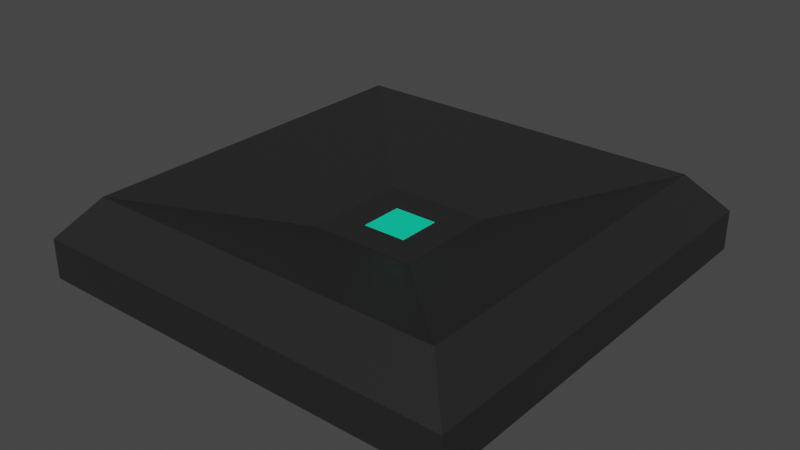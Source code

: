 # Source: DysonPlate.blend  (saved by Blender 3.1.7; exported with 4.5.12 LTS)
import bpy
from mathutils import Matrix  # noqa: F401  (used for matrix-valued properties, if any)

bpy.ops.wm.read_factory_settings(use_empty=True)
scene = bpy.context.scene
scene.name = 'Scene'

# ---- collections
col_collection = bpy.data.collections.new('Collection'); scene.collection.children.link(col_collection)

# ---- materials (node trees are filled in below, after node groups)
mat_base = bpy.data.materials.new('Base')
mat_base.alpha_threshold = 0.0
mat_base.use_transparent_shadow = False
mat_base.line_color = (0.0, 0.0, 0.0, 1.0)
mat_light = bpy.data.materials.new('Light')
mat_light.use_transparent_shadow = False
mat_solar = bpy.data.materials.new('Solar')
mat_solar.use_transparent_shadow = False

# ---- material node trees
mat_base.use_nodes = True; mat_base.node_tree.nodes.clear()
_N = mat_base.node_tree.nodes; _L = mat_base.node_tree.links
n0 = _N.new('ShaderNodeOutputMaterial'); n0.name = 'Material Output'; n0.location = (300, 300)
n1 = _N.new('ShaderNodeBsdfPrincipled'); n1.name = 'Principled BSDF'; n1.location = (10, 300)
n1.distribution = 'GGX'
n1.subsurface_method = 'RANDOM_WALK_SKIN'
n1.inputs[0].default_value = (0.01885, 0.01885, 0.01885, 1.0)
n1.inputs[2].default_value = 0.4
n1.inputs[3].default_value = 1.45
n1.inputs[27].default_value = (0.0, 0.0, 0.0, 1.0)
n1.inputs[28].default_value = 1.0
_L.new(n1.outputs[0], n0.inputs[0])
n0.is_active_output = True
mat_light.use_nodes = True; mat_light.node_tree.nodes.clear()
_N = mat_light.node_tree.nodes; _L = mat_light.node_tree.links
n0 = _N.new('ShaderNodeBsdfPrincipled'); n0.name = 'Principled BSDF'; n0.location = (10, 300)
n0.distribution = 'GGX'
n0.subsurface_method = 'RANDOM_WALK_SKIN'
n0.inputs[0].default_value = (0.0, 0.8, 0.447, 1.0)
n0.inputs[3].default_value = 1.45
n0.inputs[27].default_value = (0.0, 0.0, 0.0, 1.0)
n0.inputs[28].default_value = 1.0
n1 = _N.new('ShaderNodeOutputMaterial'); n1.name = 'Material Output'; n1.location = (300, 300)
_L.new(n0.outputs[0], n1.inputs[0])
n1.is_active_output = True
mat_solar.use_nodes = True; mat_solar.node_tree.nodes.clear()
_N = mat_solar.node_tree.nodes; _L = mat_solar.node_tree.links
n0 = _N.new('ShaderNodeBsdfPrincipled'); n0.name = 'Principled BSDF'; n0.location = (10, 300)
n0.distribution = 'GGX'
n0.subsurface_method = 'RANDOM_WALK_SKIN'
n0.inputs[0].default_value = (1.0, 0.3539, 0.06549, 1.0)
n0.inputs[3].default_value = 1.45
n0.inputs[27].default_value = (0.0, 0.0, 0.0, 1.0)
n0.inputs[28].default_value = 1.0
n1 = _N.new('ShaderNodeOutputMaterial'); n1.name = 'Material Output'; n1.location = (300, 300)
_L.new(n0.outputs[0], n1.inputs[0])
n1.is_active_output = True

# ---- world
world_world = bpy.data.worlds.new('World'); scene.world = world_world
world_world.use_nodes = True; world_world.node_tree.nodes.clear()
_N = world_world.node_tree.nodes; _L = world_world.node_tree.links
n0 = _N.new('ShaderNodeOutputWorld'); n0.name = 'World Output'; n0.location = (300, 300)
n1 = _N.new('ShaderNodeBackground'); n1.name = 'Background'; n1.location = (10, 300)
n1.inputs[0].default_value = (0.05088, 0.05088, 0.05088, 1.0)
_L.new(n1.outputs[0], n0.inputs[0])
n0.is_active_output = True
world_world.color = (0.05088, 0.05088, 0.05088)
world_world.use_sun_shadow = False
world_world.sun_shadow_jitter_overblur = 0.0

# ---- meshes
me_cube = bpy.data.meshes.new('Cube')
me_cube.from_pydata([(0.1491, 0.1491, 0.1849), (0.8672, 0.8672, -0.00689), (0.1491, -0.1491, 0.1849), (0.8672, -0.8672, -0.00689), (-0.1491, 0.1491, 0.1849), (-0.8672, 0.8672, -0.00689), (-0.1491, -0.1491, 0.1849), (-0.8672, -0.8672, -0.00689), (1.0, -1.0, 0.1779), (-1.0, -1.0, 0.1779), (1.0, 1.0, 0.1779), (-1.0, 1.0, 0.1779), (0.8456, -0.8456, 0.3577), (-0.8456, -0.8456, 0.3577), (0.8456, 0.8456, 0.3577), (-0.8456, 0.8456, 0.3577), (0.2484, -0.2484, 0.1849), (-0.2484, -0.2484, 0.1849), (0.2484, 0.2484, 0.1849), (-0.2484, 0.2484, 0.1849), (0.1036, 0.1036, 0.1813), (0.1036, -0.1036, 0.1813), (-0.1036, 0.1036, 0.1813), (-0.1036, -0.1036, 0.1813), (-1.0, 1.0, -0.00689), (-1.0, -1.0, -0.00689), (1.0, 1.0, -0.00689), (1.0, -1.0, -0.00689), (-0.7828, 0.7828, 0.07055), (-0.7828, -0.7828, 0.07055), (0.7828, 0.7828, 0.07055), (0.7828, -0.7828, 0.07055)], [], [(4, 6, 23, 22), (27, 8, 9, 25), (25, 9, 11, 24), (3, 7, 29, 31), (26, 10, 8, 27), (24, 11, 10, 26), (12, 13, 9, 8), (14, 12, 8, 10), (13, 15, 11, 9), (15, 14, 10, 11), (16, 17, 13, 12), (18, 16, 12, 14), (17, 19, 15, 13), (19, 18, 14, 15), (2, 6, 17, 16), (0, 2, 16, 18), (6, 4, 19, 17), (4, 0, 18, 19), (20, 22, 23, 21), (6, 2, 21, 23), (0, 4, 22, 20), (2, 0, 20, 21), (5, 7, 25, 24), (1, 5, 24, 26), (7, 3, 27, 25), (3, 1, 26, 27), (28, 30, 31, 29), (7, 5, 28, 29), (1, 3, 31, 30), (5, 1, 30, 28)])
me_cube.polygons.foreach_set('material_index', [0, 0, 0, 0, 0, 0, 0, 0, 0, 0, 0, 0, 0, 0, 0, 0, 0, 0, 1, 0, 0, 0, 0, 0, 0, 0, 2, 0, 0, 0])
_uv = me_cube.uv_layers.new(name='UVMap')
_uv.uv.foreach_set('vector', [0.7686, 0.6064, 0.7686, 0.6436, 0.7686, 0.6436, 0.7686, 0.6064, 0.375, 0.75, 0.625, 0.75, 0.625, 1.0, 0.375, 1.0, 0.375, 0.0, 0.625, 0.0, 0.625, 0.25, 0.375, 0.25, 0.3584, 0.7334, 0.1416, 0.7334, 0.1416, 0.7334, 0.3584, 0.7334, 0.375, 0.5, 0.625, 0.5, 0.625, 0.75, 0.375, 0.75, 0.375, 0.25, 0.625, 0.25, 0.625, 0.5, 0.375, 0.5, 0.6443, 0.7307, 0.8557, 0.7307, 0.875, 0.75, 0.625, 0.75, 0.6443, 0.5193, 0.6443, 0.7307, 0.625, 0.75, 0.625, 0.5, 0.8557, 0.7307, 0.8557, 0.5193, 0.875, 0.5, 0.875, 0.75, 0.8557, 0.5193, 0.6443, 0.5193, 0.625, 0.5, 0.875, 0.5, 0.719, 0.656, 0.781, 0.656, 0.8557, 0.7307, 0.6443, 0.7307, 0.719, 0.594, 0.719, 0.656, 0.6443, 0.7307, 0.6443, 0.5193, 0.781, 0.656, 0.781, 0.594, 0.8557, 0.5193, 0.8557, 0.7307, 0.781, 0.594, 0.719, 0.594, 0.6443, 0.5193, 0.8557, 0.5193, 0.7314, 0.6436, 0.7686, 0.6436, 0.781, 0.656, 0.719, 0.656, 0.7314, 0.6064, 0.7314, 0.6436, 0.719, 0.656, 0.719, 0.594, 0.7686, 0.6436, 0.7686, 0.6064, 0.781, 0.594, 0.781, 0.656, 0.7686, 0.6064, 0.7314, 0.6064, 0.719, 0.594, 0.781, 0.594, 0.7314, 0.6064, 0.7686, 0.6064, 0.7686, 0.6436, 0.7314, 0.6436, 0.7686, 0.6436, 0.7314, 0.6436, 0.7314, 0.6436, 0.7686, 0.6436, 0.7314, 0.6064, 0.7686, 0.6064, 0.7686, 0.6064, 0.7314, 0.6064, 0.7314, 0.6436, 0.7314, 0.6064, 0.7314, 0.6064, 0.7314, 0.6436, 0.1416, 0.5166, 0.1416, 0.7334, 0.125, 0.75, 0.125, 0.5, 0.3584, 0.5166, 0.1416, 0.5166, 0.125, 0.5, 0.375, 0.5, 0.1416, 0.7334, 0.3584, 0.7334, 0.375, 0.75, 0.125, 0.75, 0.3584, 0.7334, 0.3584, 0.5166, 0.375, 0.5, 0.375, 0.75, 0.1416, 0.5166, 0.3584, 0.5166, 0.3584, 0.7334, 0.1416, 0.7334, 0.1416, 0.7334, 0.1416, 0.5166, 0.1416, 0.5166, 0.1416, 0.7334, 0.3584, 0.5166, 0.3584, 0.7334, 0.3584, 0.7334, 0.3584, 0.5166, 0.1416, 0.5166, 0.3584, 0.5166, 0.3584, 0.5166, 0.1416, 0.5166])
me_cube.materials.append(mat_base)
me_cube.materials.append(mat_light)
me_cube.materials.append(mat_solar)
me_cube.use_remesh_preserve_volume = False
me_cube.use_remesh_preserve_attributes = False
me_cube.use_mirror_vertex_groups = False
me_cube.update()

# ---- objects
ob_cube = bpy.data.objects.new('Cube', me_cube)

# ---- transforms, parenting, visibility, modifiers, constraints
ob_cube.location = (0.0, 0.0, 0.0)
ob_cube.lock_rotations_4d = False
ob_cube.empty_display_type = 'ARROWS'
ob_cube.lineart.crease_threshold = 0.0

# ---- collection membership
col_collection.objects.link(ob_cube)

# ---- scene / render settings (as saved in the file)
scene.frame_start = 1; scene.frame_end = 250; scene.frame_set(1)
scene.render.engine = 'BLENDER_EEVEE_NEXT'
scene.cycles.sampling_pattern = 'TABULATED_SOBOL'
scene.cycles.use_light_tree = False
scene.view_settings.view_transform = 'Filmic'
bpy.context.view_layer.update()

# ---- added for rendering (the .blend has no active camera and no usable light): camera, sun
cam_auto = bpy.data.cameras.new('AutoCamera')
cam_auto.lens = 50.0
cam_auto.sensor_width = 36.0
cam_auto.clip_end = 1000.0
ob_auto_camera = bpy.data.objects.new('AutoCamera', cam_auto)
scene.collection.objects.link(ob_auto_camera)
ob_auto_camera.location = (2.63858, -3.16629, 2.28625)
ob_auto_camera.rotation_euler = (1.09748, -7.21219e-08, 0.694738)
scene.camera = ob_auto_camera
light_auto_sun = bpy.data.lights.new('AutoSun', 'SUN')
light_auto_sun.energy = 3.0
light_auto_sun.angle = 0.0523599
ob_auto_sun = bpy.data.objects.new('AutoSun', light_auto_sun)
scene.collection.objects.link(ob_auto_sun)
ob_auto_sun.rotation_euler = (0.872665, 0.174533, 0.523599)
bpy.context.view_layer.update()
